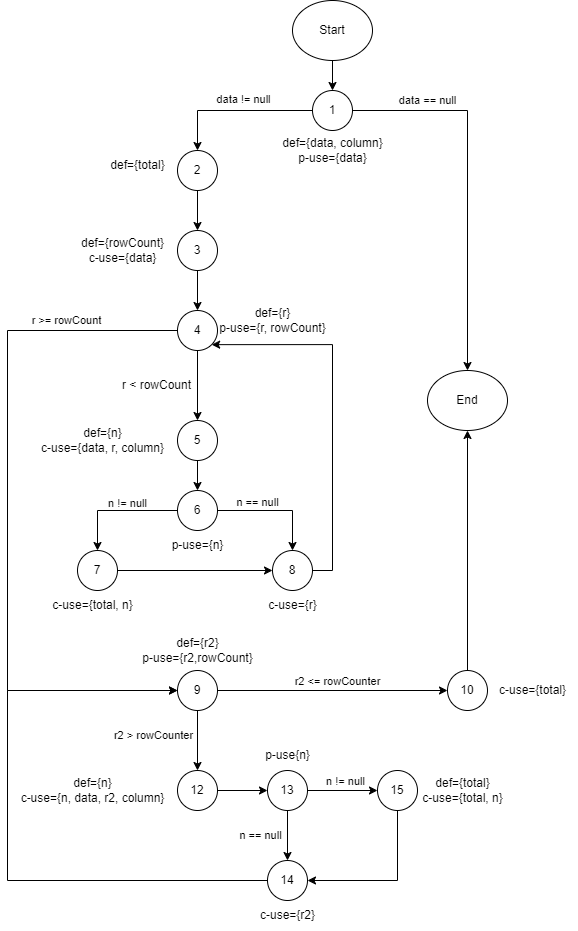

The diagram above was exported from draw.io. Its source (the exported page's mxGraphModel, read from the mxfile embedded in the PNG):
<mxGraphModel dx="1882" dy="493" grid="1" gridSize="10" guides="1" tooltips="1" connect="1" arrows="1" fold="1" page="1" pageScale="1" pageWidth="850" pageHeight="1100" background="#ffffff" math="0" shadow="0">
  <root>
    <mxCell id="0" />
    <mxCell id="1" parent="0" />
    <mxCell id="NJQ_k5KweohZO7cWgwbo-26" style="edgeStyle=orthogonalEdgeStyle;rounded=0;orthogonalLoop=1;jettySize=auto;html=1;exitX=0.5;exitY=1;exitDx=0;exitDy=0;entryX=0.5;entryY=0;entryDx=0;entryDy=0;" parent="1" source="NJQ_k5KweohZO7cWgwbo-1" target="NJQ_k5KweohZO7cWgwbo-5" edge="1">
      <mxGeometry relative="1" as="geometry" />
    </mxCell>
    <mxCell id="NJQ_k5KweohZO7cWgwbo-1" value="Start" style="ellipse;whiteSpace=wrap;html=1;" parent="1" vertex="1">
      <mxGeometry x="-335" y="20" width="80" height="60" as="geometry" />
    </mxCell>
    <mxCell id="NJQ_k5KweohZO7cWgwbo-27" style="edgeStyle=orthogonalEdgeStyle;rounded=0;orthogonalLoop=1;jettySize=auto;html=1;exitX=1;exitY=0.5;exitDx=0;exitDy=0;entryX=0.5;entryY=0;entryDx=0;entryDy=0;" parent="1" source="NJQ_k5KweohZO7cWgwbo-5" target="NJQ_k5KweohZO7cWgwbo-71" edge="1">
      <mxGeometry relative="1" as="geometry">
        <mxPoint x="-160" y="428" as="targetPoint" />
      </mxGeometry>
    </mxCell>
    <mxCell id="NJQ_k5KweohZO7cWgwbo-5" value="1" style="ellipse;whiteSpace=wrap;html=1;aspect=fixed;" parent="1" vertex="1">
      <mxGeometry x="-315" y="110" width="40" height="40" as="geometry" />
    </mxCell>
    <mxCell id="NJQ_k5KweohZO7cWgwbo-6" value="def={data, column}&lt;br&gt;p-use={data}" style="text;html=1;align=center;verticalAlign=middle;resizable=0;points=[];autosize=1;strokeColor=none;fillColor=none;" parent="1" vertex="1">
      <mxGeometry x="-355" y="150" width="120" height="40" as="geometry" />
    </mxCell>
    <mxCell id="NJQ_k5KweohZO7cWgwbo-13" style="edgeStyle=orthogonalEdgeStyle;rounded=0;orthogonalLoop=1;jettySize=auto;html=1;exitX=0.5;exitY=1;exitDx=0;exitDy=0;entryX=0.5;entryY=0;entryDx=0;entryDy=0;" parent="1" source="NJQ_k5KweohZO7cWgwbo-7" target="NJQ_k5KweohZO7cWgwbo-10" edge="1">
      <mxGeometry relative="1" as="geometry" />
    </mxCell>
    <mxCell id="NJQ_k5KweohZO7cWgwbo-7" value="2" style="ellipse;whiteSpace=wrap;html=1;aspect=fixed;" parent="1" vertex="1">
      <mxGeometry x="-450" y="170" width="40" height="40" as="geometry" />
    </mxCell>
    <mxCell id="NJQ_k5KweohZO7cWgwbo-8" value="" style="endArrow=classic;html=1;rounded=0;exitX=0;exitY=0.5;exitDx=0;exitDy=0;entryX=0.5;entryY=0;entryDx=0;entryDy=0;" parent="1" source="NJQ_k5KweohZO7cWgwbo-5" target="NJQ_k5KweohZO7cWgwbo-7" edge="1">
      <mxGeometry width="50" height="50" relative="1" as="geometry">
        <mxPoint x="-330" y="290" as="sourcePoint" />
        <mxPoint x="-280" y="240" as="targetPoint" />
        <Array as="points">
          <mxPoint x="-430" y="130" />
        </Array>
      </mxGeometry>
    </mxCell>
    <mxCell id="NJQ_k5KweohZO7cWgwbo-9" value="def={total}" style="text;html=1;align=center;verticalAlign=middle;resizable=0;points=[];autosize=1;strokeColor=none;fillColor=none;" parent="1" vertex="1">
      <mxGeometry x="-530" y="170" width="80" height="30" as="geometry" />
    </mxCell>
    <mxCell id="NJQ_k5KweohZO7cWgwbo-15" style="edgeStyle=orthogonalEdgeStyle;rounded=0;orthogonalLoop=1;jettySize=auto;html=1;exitX=0.5;exitY=1;exitDx=0;exitDy=0;entryX=0.5;entryY=0;entryDx=0;entryDy=0;" parent="1" source="NJQ_k5KweohZO7cWgwbo-10" target="NJQ_k5KweohZO7cWgwbo-14" edge="1">
      <mxGeometry relative="1" as="geometry" />
    </mxCell>
    <mxCell id="NJQ_k5KweohZO7cWgwbo-10" value="3" style="ellipse;whiteSpace=wrap;html=1;aspect=fixed;" parent="1" vertex="1">
      <mxGeometry x="-450" y="250" width="40" height="40" as="geometry" />
    </mxCell>
    <mxCell id="NJQ_k5KweohZO7cWgwbo-11" value="def={rowCount}&lt;br&gt;c-use={data}" style="text;html=1;align=center;verticalAlign=middle;resizable=0;points=[];autosize=1;strokeColor=none;fillColor=none;" parent="1" vertex="1">
      <mxGeometry x="-560" y="250" width="110" height="40" as="geometry" />
    </mxCell>
    <mxCell id="NJQ_k5KweohZO7cWgwbo-19" style="edgeStyle=orthogonalEdgeStyle;rounded=0;orthogonalLoop=1;jettySize=auto;html=1;exitX=0.5;exitY=1;exitDx=0;exitDy=0;entryX=0.5;entryY=0;entryDx=0;entryDy=0;" parent="1" source="NJQ_k5KweohZO7cWgwbo-14" target="NJQ_k5KweohZO7cWgwbo-18" edge="1">
      <mxGeometry relative="1" as="geometry" />
    </mxCell>
    <mxCell id="NJQ_k5KweohZO7cWgwbo-43" style="edgeStyle=orthogonalEdgeStyle;rounded=0;orthogonalLoop=1;jettySize=auto;html=1;exitX=0;exitY=0.5;exitDx=0;exitDy=0;entryX=0;entryY=0.5;entryDx=0;entryDy=0;" parent="1" source="NJQ_k5KweohZO7cWgwbo-14" target="NJQ_k5KweohZO7cWgwbo-36" edge="1">
      <mxGeometry relative="1" as="geometry">
        <mxPoint x="-689.9999999999998" y="740" as="targetPoint" />
        <Array as="points">
          <mxPoint x="-620" y="350" />
          <mxPoint x="-620" y="710" />
        </Array>
      </mxGeometry>
    </mxCell>
    <mxCell id="NJQ_k5KweohZO7cWgwbo-14" value="4" style="ellipse;whiteSpace=wrap;html=1;aspect=fixed;" parent="1" vertex="1">
      <mxGeometry x="-450" y="330" width="40" height="40" as="geometry" />
    </mxCell>
    <mxCell id="NJQ_k5KweohZO7cWgwbo-16" value="def={r}&lt;br&gt;p-use={r, rowCount}" style="text;html=1;align=center;verticalAlign=middle;resizable=0;points=[];autosize=1;strokeColor=none;fillColor=none;" parent="1" vertex="1">
      <mxGeometry x="-420" y="320" width="130" height="40" as="geometry" />
    </mxCell>
    <mxCell id="NJQ_k5KweohZO7cWgwbo-32" style="edgeStyle=orthogonalEdgeStyle;rounded=0;orthogonalLoop=1;jettySize=auto;html=1;exitX=0;exitY=0.5;exitDx=0;exitDy=0;" parent="1" source="NJQ_k5KweohZO7cWgwbo-17" target="NJQ_k5KweohZO7cWgwbo-31" edge="1">
      <mxGeometry relative="1" as="geometry" />
    </mxCell>
    <mxCell id="NJQ_k5KweohZO7cWgwbo-33" style="edgeStyle=orthogonalEdgeStyle;rounded=0;orthogonalLoop=1;jettySize=auto;html=1;exitX=1;exitY=0.5;exitDx=0;exitDy=0;entryX=0.5;entryY=0;entryDx=0;entryDy=0;" parent="1" source="NJQ_k5KweohZO7cWgwbo-17" target="NJQ_k5KweohZO7cWgwbo-30" edge="1">
      <mxGeometry relative="1" as="geometry" />
    </mxCell>
    <mxCell id="NJQ_k5KweohZO7cWgwbo-17" value="6" style="ellipse;whiteSpace=wrap;html=1;aspect=fixed;" parent="1" vertex="1">
      <mxGeometry x="-450" y="510" width="40" height="40" as="geometry" />
    </mxCell>
    <mxCell id="NJQ_k5KweohZO7cWgwbo-22" style="edgeStyle=orthogonalEdgeStyle;rounded=0;orthogonalLoop=1;jettySize=auto;html=1;exitX=0.5;exitY=1;exitDx=0;exitDy=0;" parent="1" source="NJQ_k5KweohZO7cWgwbo-18" target="NJQ_k5KweohZO7cWgwbo-17" edge="1">
      <mxGeometry relative="1" as="geometry" />
    </mxCell>
    <mxCell id="NJQ_k5KweohZO7cWgwbo-18" value="5" style="ellipse;whiteSpace=wrap;html=1;aspect=fixed;" parent="1" vertex="1">
      <mxGeometry x="-450" y="440" width="40" height="40" as="geometry" />
    </mxCell>
    <mxCell id="NJQ_k5KweohZO7cWgwbo-20" value="r &amp;lt; rowCount" style="text;html=1;align=center;verticalAlign=middle;resizable=0;points=[];autosize=1;strokeColor=none;fillColor=none;" parent="1" vertex="1">
      <mxGeometry x="-516" y="390" width="90" height="30" as="geometry" />
    </mxCell>
    <mxCell id="NJQ_k5KweohZO7cWgwbo-21" value="def={n}&lt;br&gt;c-use={data, r, column}" style="text;html=1;align=center;verticalAlign=middle;resizable=0;points=[];autosize=1;strokeColor=none;fillColor=none;" parent="1" vertex="1">
      <mxGeometry x="-600" y="440" width="150" height="40" as="geometry" />
    </mxCell>
    <mxCell id="NJQ_k5KweohZO7cWgwbo-23" value="p-use={n}" style="text;html=1;align=center;verticalAlign=middle;resizable=0;points=[];autosize=1;strokeColor=none;fillColor=none;" parent="1" vertex="1">
      <mxGeometry x="-470" y="550" width="80" height="30" as="geometry" />
    </mxCell>
    <mxCell id="NJQ_k5KweohZO7cWgwbo-28" value="&lt;font style=&quot;font-size: 11px;&quot;&gt;data&lt;/font&gt;&lt;span style=&quot;font-size: 11px; background-color: initial;&quot;&gt;&amp;nbsp;== null&lt;/span&gt;" style="text;html=1;align=center;verticalAlign=middle;resizable=0;points=[];autosize=1;strokeColor=none;fillColor=none;" parent="1" vertex="1">
      <mxGeometry x="-240" y="105" width="80" height="30" as="geometry" />
    </mxCell>
    <mxCell id="NJQ_k5KweohZO7cWgwbo-29" value="&lt;font style=&quot;font-size: 11px;&quot;&gt;data != null&lt;/font&gt;" style="text;html=1;align=center;verticalAlign=middle;resizable=0;points=[];autosize=1;strokeColor=none;fillColor=none;" parent="1" vertex="1">
      <mxGeometry x="-424" y="104" width="80" height="30" as="geometry" />
    </mxCell>
    <mxCell id="NJQ_k5KweohZO7cWgwbo-41" style="edgeStyle=orthogonalEdgeStyle;rounded=0;orthogonalLoop=1;jettySize=auto;html=1;exitX=1;exitY=0.5;exitDx=0;exitDy=0;entryX=1;entryY=1;entryDx=0;entryDy=0;" parent="1" source="NJQ_k5KweohZO7cWgwbo-30" target="NJQ_k5KweohZO7cWgwbo-14" edge="1">
      <mxGeometry relative="1" as="geometry">
        <Array as="points">
          <mxPoint x="-295" y="590" />
          <mxPoint x="-295" y="364" />
        </Array>
      </mxGeometry>
    </mxCell>
    <mxCell id="NJQ_k5KweohZO7cWgwbo-30" value="8" style="ellipse;whiteSpace=wrap;html=1;aspect=fixed;" parent="1" vertex="1">
      <mxGeometry x="-355" y="570" width="40" height="40" as="geometry" />
    </mxCell>
    <mxCell id="NJQ_k5KweohZO7cWgwbo-39" style="edgeStyle=orthogonalEdgeStyle;rounded=0;orthogonalLoop=1;jettySize=auto;html=1;exitX=1;exitY=0.5;exitDx=0;exitDy=0;entryX=0;entryY=0.5;entryDx=0;entryDy=0;" parent="1" source="NJQ_k5KweohZO7cWgwbo-31" target="NJQ_k5KweohZO7cWgwbo-30" edge="1">
      <mxGeometry relative="1" as="geometry" />
    </mxCell>
    <mxCell id="NJQ_k5KweohZO7cWgwbo-31" value="7" style="ellipse;whiteSpace=wrap;html=1;aspect=fixed;" parent="1" vertex="1">
      <mxGeometry x="-550" y="570" width="40" height="40" as="geometry" />
    </mxCell>
    <mxCell id="NJQ_k5KweohZO7cWgwbo-34" value="&lt;font style=&quot;font-size: 11px;&quot;&gt;n == null&lt;/font&gt;" style="text;html=1;align=center;verticalAlign=middle;resizable=0;points=[];autosize=1;strokeColor=none;fillColor=none;" parent="1" vertex="1">
      <mxGeometry x="-405" y="507" width="70" height="30" as="geometry" />
    </mxCell>
    <mxCell id="NJQ_k5KweohZO7cWgwbo-35" value="&lt;font style=&quot;font-size: 11px;&quot;&gt;n != null&lt;/font&gt;" style="text;html=1;align=center;verticalAlign=middle;resizable=0;points=[];autosize=1;strokeColor=none;fillColor=none;" parent="1" vertex="1">
      <mxGeometry x="-530" y="508" width="60" height="30" as="geometry" />
    </mxCell>
    <mxCell id="NJQ_k5KweohZO7cWgwbo-55" style="edgeStyle=orthogonalEdgeStyle;rounded=0;orthogonalLoop=1;jettySize=auto;html=1;exitX=0.5;exitY=1;exitDx=0;exitDy=0;entryX=0.5;entryY=0;entryDx=0;entryDy=0;" parent="1" source="NJQ_k5KweohZO7cWgwbo-36" target="NJQ_k5KweohZO7cWgwbo-52" edge="1">
      <mxGeometry relative="1" as="geometry" />
    </mxCell>
    <mxCell id="NJQ_k5KweohZO7cWgwbo-70" style="edgeStyle=orthogonalEdgeStyle;rounded=0;orthogonalLoop=1;jettySize=auto;html=1;exitX=1;exitY=0.5;exitDx=0;exitDy=0;entryX=0;entryY=0.5;entryDx=0;entryDy=0;" parent="1" source="NJQ_k5KweohZO7cWgwbo-36" target="NJQ_k5KweohZO7cWgwbo-47" edge="1">
      <mxGeometry relative="1" as="geometry" />
    </mxCell>
    <mxCell id="NJQ_k5KweohZO7cWgwbo-36" value="9" style="ellipse;whiteSpace=wrap;html=1;aspect=fixed;" parent="1" vertex="1">
      <mxGeometry x="-450" y="690" width="40" height="40" as="geometry" />
    </mxCell>
    <mxCell id="NJQ_k5KweohZO7cWgwbo-37" value="def={r2}&lt;br&gt;p-use={r2,rowCount}" style="text;html=1;align=center;verticalAlign=middle;resizable=0;points=[];autosize=1;strokeColor=none;fillColor=none;" parent="1" vertex="1">
      <mxGeometry x="-495" y="650" width="130" height="40" as="geometry" />
    </mxCell>
    <mxCell id="NJQ_k5KweohZO7cWgwbo-38" value="c-use={total, n}" style="text;html=1;align=center;verticalAlign=middle;resizable=0;points=[];autosize=1;strokeColor=none;fillColor=none;" parent="1" vertex="1">
      <mxGeometry x="-585" y="610" width="100" height="30" as="geometry" />
    </mxCell>
    <mxCell id="NJQ_k5KweohZO7cWgwbo-40" value="c-use={r}" style="text;html=1;align=center;verticalAlign=middle;resizable=0;points=[];autosize=1;strokeColor=none;fillColor=none;" parent="1" vertex="1">
      <mxGeometry x="-370" y="610" width="70" height="30" as="geometry" />
    </mxCell>
    <mxCell id="NJQ_k5KweohZO7cWgwbo-44" value="&lt;font style=&quot;font-size: 11px;&quot;&gt;r &amp;gt;= rowCount&lt;/font&gt;" style="text;html=1;align=center;verticalAlign=middle;resizable=0;points=[];autosize=1;strokeColor=none;fillColor=none;" parent="1" vertex="1">
      <mxGeometry x="-606" y="325" width="90" height="30" as="geometry" />
    </mxCell>
    <mxCell id="NJQ_k5KweohZO7cWgwbo-48" style="edgeStyle=orthogonalEdgeStyle;rounded=0;orthogonalLoop=1;jettySize=auto;html=1;exitX=0.5;exitY=0;exitDx=0;exitDy=0;entryX=0.5;entryY=1;entryDx=0;entryDy=0;" parent="1" source="NJQ_k5KweohZO7cWgwbo-47" target="NJQ_k5KweohZO7cWgwbo-71" edge="1">
      <mxGeometry relative="1" as="geometry">
        <mxPoint x="-160" y="468" as="targetPoint" />
      </mxGeometry>
    </mxCell>
    <mxCell id="NJQ_k5KweohZO7cWgwbo-47" value="10" style="ellipse;whiteSpace=wrap;html=1;aspect=fixed;" parent="1" vertex="1">
      <mxGeometry x="-180" y="690" width="40" height="40" as="geometry" />
    </mxCell>
    <mxCell id="NJQ_k5KweohZO7cWgwbo-49" value="c-use={total}" style="text;html=1;align=center;verticalAlign=middle;resizable=0;points=[];autosize=1;strokeColor=none;fillColor=none;" parent="1" vertex="1">
      <mxGeometry x="-140" y="695" width="90" height="30" as="geometry" />
    </mxCell>
    <mxCell id="NJQ_k5KweohZO7cWgwbo-50" value="&lt;font style=&quot;font-size: 11px;&quot;&gt;r2 &amp;lt;= rowCounter&lt;/font&gt;" style="text;html=1;align=center;verticalAlign=middle;resizable=0;points=[];autosize=1;strokeColor=none;fillColor=none;" parent="1" vertex="1">
      <mxGeometry x="-345" y="686" width="110" height="30" as="geometry" />
    </mxCell>
    <mxCell id="NJQ_k5KweohZO7cWgwbo-51" value="&lt;font style=&quot;font-size: 11px;&quot;&gt;r2 &amp;gt; rowCounter&lt;/font&gt;" style="text;html=1;align=center;verticalAlign=middle;resizable=0;points=[];autosize=1;strokeColor=none;fillColor=none;" parent="1" vertex="1">
      <mxGeometry x="-524" y="740" width="100" height="30" as="geometry" />
    </mxCell>
    <mxCell id="NJQ_k5KweohZO7cWgwbo-57" style="edgeStyle=orthogonalEdgeStyle;rounded=0;orthogonalLoop=1;jettySize=auto;html=1;exitX=1;exitY=0.5;exitDx=0;exitDy=0;entryX=0;entryY=0.5;entryDx=0;entryDy=0;" parent="1" source="NJQ_k5KweohZO7cWgwbo-52" target="NJQ_k5KweohZO7cWgwbo-54" edge="1">
      <mxGeometry relative="1" as="geometry" />
    </mxCell>
    <mxCell id="NJQ_k5KweohZO7cWgwbo-52" value="12" style="ellipse;whiteSpace=wrap;html=1;aspect=fixed;" parent="1" vertex="1">
      <mxGeometry x="-450" y="790" width="40" height="40" as="geometry" />
    </mxCell>
    <mxCell id="NJQ_k5KweohZO7cWgwbo-63" style="edgeStyle=orthogonalEdgeStyle;rounded=0;orthogonalLoop=1;jettySize=auto;html=1;exitX=0.5;exitY=1;exitDx=0;exitDy=0;" parent="1" source="NJQ_k5KweohZO7cWgwbo-54" target="NJQ_k5KweohZO7cWgwbo-59" edge="1">
      <mxGeometry relative="1" as="geometry" />
    </mxCell>
    <mxCell id="NJQ_k5KweohZO7cWgwbo-67" style="edgeStyle=orthogonalEdgeStyle;rounded=0;orthogonalLoop=1;jettySize=auto;html=1;exitX=1;exitY=0.5;exitDx=0;exitDy=0;entryX=0;entryY=0.5;entryDx=0;entryDy=0;" parent="1" source="NJQ_k5KweohZO7cWgwbo-54" target="NJQ_k5KweohZO7cWgwbo-66" edge="1">
      <mxGeometry relative="1" as="geometry" />
    </mxCell>
    <mxCell id="NJQ_k5KweohZO7cWgwbo-54" value="13" style="ellipse;whiteSpace=wrap;html=1;aspect=fixed;" parent="1" vertex="1">
      <mxGeometry x="-360" y="790" width="40" height="40" as="geometry" />
    </mxCell>
    <mxCell id="NJQ_k5KweohZO7cWgwbo-56" value="def={n}&lt;br&gt;c-use={n, data, r2, column}" style="text;html=1;align=center;verticalAlign=middle;resizable=0;points=[];autosize=1;strokeColor=none;fillColor=none;" parent="1" vertex="1">
      <mxGeometry x="-620" y="790" width="170" height="40" as="geometry" />
    </mxCell>
    <mxCell id="NJQ_k5KweohZO7cWgwbo-58" value="p-use{n}" style="text;html=1;align=center;verticalAlign=middle;resizable=0;points=[];autosize=1;strokeColor=none;fillColor=none;" parent="1" vertex="1">
      <mxGeometry x="-375" y="760" width="70" height="30" as="geometry" />
    </mxCell>
    <mxCell id="NJQ_k5KweohZO7cWgwbo-65" style="edgeStyle=orthogonalEdgeStyle;rounded=0;orthogonalLoop=1;jettySize=auto;html=1;exitX=0;exitY=0.5;exitDx=0;exitDy=0;entryX=0;entryY=0.5;entryDx=0;entryDy=0;" parent="1" source="NJQ_k5KweohZO7cWgwbo-59" target="NJQ_k5KweohZO7cWgwbo-36" edge="1">
      <mxGeometry relative="1" as="geometry">
        <Array as="points">
          <mxPoint x="-620" y="900" />
          <mxPoint x="-620" y="710" />
        </Array>
      </mxGeometry>
    </mxCell>
    <mxCell id="NJQ_k5KweohZO7cWgwbo-59" value="14" style="ellipse;whiteSpace=wrap;html=1;aspect=fixed;" parent="1" vertex="1">
      <mxGeometry x="-360" y="880" width="40" height="40" as="geometry" />
    </mxCell>
    <mxCell id="NJQ_k5KweohZO7cWgwbo-61" value="&lt;font style=&quot;font-size: 11px;&quot;&gt;n != null&lt;/font&gt;" style="text;html=1;align=center;verticalAlign=middle;resizable=0;points=[];autosize=1;strokeColor=none;fillColor=none;" parent="1" vertex="1">
      <mxGeometry x="-312" y="786" width="60" height="30" as="geometry" />
    </mxCell>
    <mxCell id="NJQ_k5KweohZO7cWgwbo-62" value="&lt;font style=&quot;font-size: 11px;&quot;&gt;n == null&lt;/font&gt;" style="text;html=1;align=center;verticalAlign=middle;resizable=0;points=[];autosize=1;strokeColor=none;fillColor=none;" parent="1" vertex="1">
      <mxGeometry x="-402" y="840" width="70" height="30" as="geometry" />
    </mxCell>
    <mxCell id="NJQ_k5KweohZO7cWgwbo-64" value="c-use={r2}" style="text;html=1;align=center;verticalAlign=middle;resizable=0;points=[];autosize=1;strokeColor=none;fillColor=none;" parent="1" vertex="1">
      <mxGeometry x="-380" y="920" width="80" height="30" as="geometry" />
    </mxCell>
    <mxCell id="NJQ_k5KweohZO7cWgwbo-69" style="edgeStyle=orthogonalEdgeStyle;rounded=0;orthogonalLoop=1;jettySize=auto;html=1;exitX=0.5;exitY=1;exitDx=0;exitDy=0;entryX=1;entryY=0.5;entryDx=0;entryDy=0;" parent="1" source="NJQ_k5KweohZO7cWgwbo-66" target="NJQ_k5KweohZO7cWgwbo-59" edge="1">
      <mxGeometry relative="1" as="geometry" />
    </mxCell>
    <mxCell id="NJQ_k5KweohZO7cWgwbo-66" value="15" style="ellipse;whiteSpace=wrap;html=1;aspect=fixed;" parent="1" vertex="1">
      <mxGeometry x="-250" y="790" width="40" height="40" as="geometry" />
    </mxCell>
    <mxCell id="NJQ_k5KweohZO7cWgwbo-68" value="def={total}&lt;br&gt;c-use={total, n}" style="text;html=1;align=center;verticalAlign=middle;resizable=0;points=[];autosize=1;strokeColor=none;fillColor=none;" parent="1" vertex="1">
      <mxGeometry x="-215" y="790" width="100" height="40" as="geometry" />
    </mxCell>
    <mxCell id="NJQ_k5KweohZO7cWgwbo-71" value="End" style="ellipse;whiteSpace=wrap;html=1;" parent="1" vertex="1">
      <mxGeometry x="-200" y="390" width="80" height="60" as="geometry" />
    </mxCell>
  </root>
</mxGraphModel>